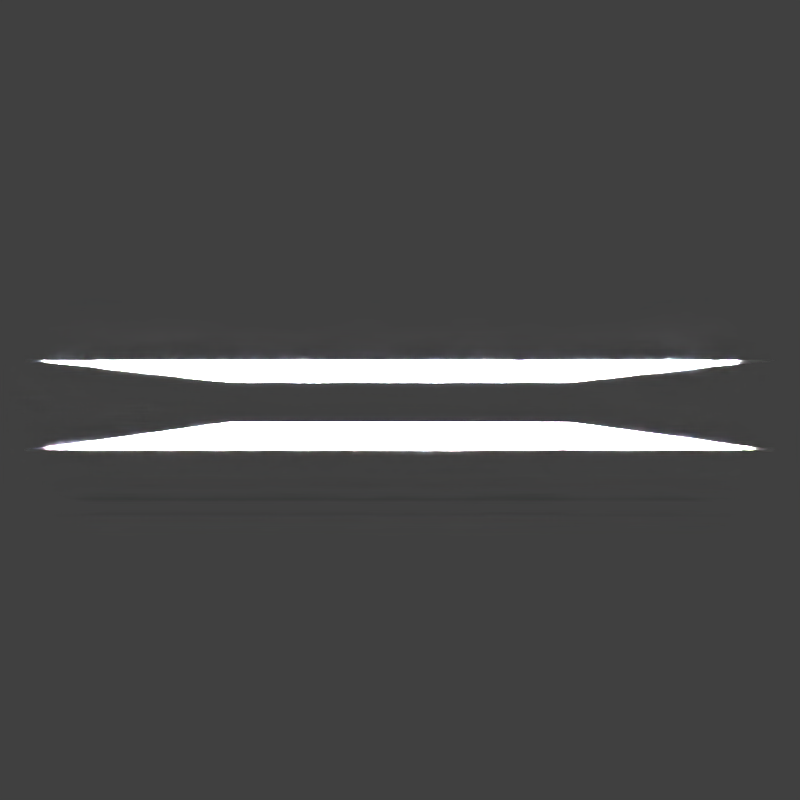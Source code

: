 # Source: TestCase30.blend  (saved by Blender 2.78.0; exported with 4.5.12 LTS)
import bpy
from mathutils import Matrix  # noqa: F401  (used for matrix-valued properties, if any)

bpy.ops.wm.read_factory_settings(use_empty=True)
scene = bpy.context.scene
scene.name = 'Scene'

# ---- collections
col_collection_1 = bpy.data.collections.new('Collection 1'); scene.collection.children.link(col_collection_1)

# ---- materials (node trees are filled in below, after node groups)
mat_material_001 = bpy.data.materials.new('Material.001')
mat_material_001.alpha_threshold = 0.0
mat_material_001.use_transparent_shadow = False
mat_material_001.diffuse_color = (1.0, 1.0, 1.0, 1.0)
mat_material_001.specular_color = (0.0, 0.0, 0.0)
mat_material_001.roughness = 0.5

# ---- material node trees

# ---- world
world_world = bpy.data.worlds.new('World'); scene.world = world_world
world_world.color = (0.05088, 0.05088, 0.05088)
world_world.use_sun_shadow = False
world_world.sun_shadow_jitter_overblur = 0.0
world_world.cycles.sampling_method = 'MANUAL'

# ---- cameras
cam_camera = bpy.data.cameras.new('Camera')
cam_camera.clip_end = 100.0
cam_camera.lens = 25.0
cam_camera.sensor_width = 32.0
cam_camera.sensor_height = 18.0
cam_camera.ortho_scale = 7.314
cam_camera.dof.focus_distance = 0.0
cam_camera.dof.aperture_fstop = 128.0

# ---- lights
light_area = bpy.data.lights.new('Area', 'AREA')
light_area.transmission_factor = 0.0
light_area.energy = 6.684e+05
light_area.shadow_buffer_clip_start = 0.5
light_area.shadow_soft_size = 2.0
light_area.shadow_maximum_resolution = 0.006
light_area.use_absolute_resolution = True
light_area.shape = 'RECTANGLE'
light_area.size = 2.0
light_area.size_y = 0.1

# ---- meshes
me_plane_003 = bpy.data.meshes.new('Plane.003')
me_plane_003.from_pydata([(-1.0, -1.0, 0.0), (1.0, -1.0, 0.0), (-1.0, 1.0, 0.0), (1.0, 1.0, 0.0)], [], [(0, 1, 3, 2)])
me_plane_003.materials.append(mat_material_001)
me_plane_003.use_remesh_preserve_volume = False
me_plane_003.use_remesh_preserve_attributes = False
me_plane_003.use_mirror_vertex_groups = False
me_plane_003.update()
me_plane = bpy.data.meshes.new('Plane')
me_plane.from_pydata([(-3.0, -3.0, 0.0), (3.0, -3.0, 0.0), (-3.0, -3.0, 0.18), (3.0, -3.0, 0.18), (-3.0, 3.0, 0.0), (3.0, 3.0, 0.0), (3.0, 3.0, 0.18), (-3.0, 3.0, 0.18)], [], [(0, 1, 5, 4), (7, 6, 3, 2)])
me_plane.materials.append(mat_material_001)
me_plane.use_remesh_preserve_volume = False
me_plane.use_remesh_preserve_attributes = False
me_plane.use_mirror_vertex_groups = False
me_plane.update()

# ---- objects
ob_plane_001 = bpy.data.objects.new('Plane.001', me_plane_003)
ob_area = bpy.data.objects.new('Area', light_area)
ob_plane = bpy.data.objects.new('Plane', me_plane)
ob_camera = bpy.data.objects.new('Camera', cam_camera)

# ---- transforms, parenting, visibility, modifiers, constraints
ob_plane_001.location = (0.0, 3.15, 0.25)
ob_plane_001.rotation_euler = (2.356, 0.0, 0.0)
ob_plane_001.scale = (1.0, 0.05, 1.0)
ob_plane_001.lineart.crease_threshold = 0.0
ob_area.location = (0.0, 3.1, 0.2)
ob_area.rotation_euler = (-2.356, 4.169e-14, -3.142)
ob_area.lineart.crease_threshold = 0.0
ob_plane.location = (0.0, 2.0, 0.0)
ob_plane.scale = (0.25, 0.25, 1.0)
ob_plane.lineart.crease_threshold = 0.0
ob_camera.location = (0.0, 0.0, 0.1)
ob_camera.rotation_euler = (1.571, 0.0, 0.0)
ob_camera.lock_rotations_4d = False
ob_camera.empty_display_type = 'ARROWS'
ob_camera.color = (0.0, 0.0, 0.0, 0.0)
ob_camera.display_type = 'WIRE'
ob_camera.lineart.crease_threshold = 0.0

# ---- collection membership
col_collection_1.objects.link(ob_plane_001)
col_collection_1.objects.link(ob_area)
col_collection_1.objects.link(ob_plane)
col_collection_1.objects.link(ob_camera)

# ---- scene / render settings (as saved in the file)
scene.camera = ob_camera
scene.frame_start = 1; scene.frame_end = 250; scene.frame_set(1)
scene.render.engine = 'BLENDER_EEVEE_NEXT'
scene.render.resolution_x = 1024
scene.render.resolution_y = 1024
scene.render.resolution_percentage = 50
scene.render.dither_intensity = 0.0
scene.cycles.use_denoising = False
scene.cycles.samples = 128
scene.cycles.sampling_pattern = 'TABULATED_SOBOL'
scene.cycles.light_sampling_threshold = 0.0
scene.cycles.use_adaptive_sampling = False
scene.cycles.use_light_tree = False
scene.cycles.blur_glossy = 0.0
scene.cycles.sample_clamp_indirect = 0.0
scene.view_settings.view_transform = 'Standard'
bpy.context.view_layer.update()
